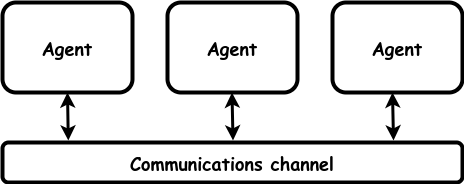

The diagram above was exported from draw.io. Its source (the exported page's mxGraphModel, read from the mxfile embedded in the PNG):
<mxGraphModel dx="1434" dy="711" grid="1" gridSize="10" guides="1" tooltips="1" connect="1" arrows="1" fold="1" page="1" pageScale="1" pageWidth="850" pageHeight="1100" math="0" shadow="0">
  <root>
    <mxCell id="0" />
    <mxCell id="1" parent="0" />
    <mxCell id="xQ7bwQ33YjKnyQMFS1gX-1" value="&lt;b style=&quot;font-size: 18px;&quot;&gt;Agent&lt;br&gt;&lt;/b&gt;" style="rounded=1;whiteSpace=wrap;html=1;strokeWidth=4;fontFamily=Comic Sans MS;fontSize=18;" vertex="1" parent="1">
      <mxGeometry x="260" y="210" width="130" height="90" as="geometry" />
    </mxCell>
    <mxCell id="xQ7bwQ33YjKnyQMFS1gX-2" value="&lt;b style=&quot;font-size: 18px;&quot;&gt;Agent&lt;br&gt;&lt;/b&gt;" style="rounded=1;whiteSpace=wrap;html=1;strokeWidth=4;fontFamily=Comic Sans MS;fontSize=18;" vertex="1" parent="1">
      <mxGeometry x="425" y="210" width="130" height="90" as="geometry" />
    </mxCell>
    <mxCell id="xQ7bwQ33YjKnyQMFS1gX-3" value="&lt;b style=&quot;font-size: 18px;&quot;&gt;Agent&lt;br&gt;&lt;/b&gt;" style="rounded=1;whiteSpace=wrap;html=1;strokeWidth=4;fontFamily=Comic Sans MS;fontSize=18;" vertex="1" parent="1">
      <mxGeometry x="590" y="210" width="130" height="90" as="geometry" />
    </mxCell>
    <mxCell id="xQ7bwQ33YjKnyQMFS1gX-4" value="&lt;b style=&quot;font-size: 18px;&quot;&gt;Communications channel&lt;br&gt;&lt;/b&gt;" style="rounded=1;whiteSpace=wrap;html=1;strokeWidth=4;fontFamily=Comic Sans MS;fontSize=18;" vertex="1" parent="1">
      <mxGeometry x="260" y="350" width="460" height="40" as="geometry" />
    </mxCell>
    <mxCell id="xQ7bwQ33YjKnyQMFS1gX-5" value="" style="endArrow=classic;startArrow=classic;html=1;rounded=0;strokeWidth=3;endFill=1;entryX=0.5;entryY=1;entryDx=0;entryDy=0;exitX=0.143;exitY=-0.05;exitDx=0;exitDy=0;exitPerimeter=0;" edge="1" parent="1" source="xQ7bwQ33YjKnyQMFS1gX-4" target="xQ7bwQ33YjKnyQMFS1gX-1">
      <mxGeometry width="50" height="50" relative="1" as="geometry">
        <mxPoint x="610" y="705" as="sourcePoint" />
        <mxPoint x="550" y="705" as="targetPoint" />
      </mxGeometry>
    </mxCell>
    <mxCell id="xQ7bwQ33YjKnyQMFS1gX-6" value="" style="endArrow=classic;startArrow=classic;html=1;rounded=0;strokeWidth=3;endFill=1;entryX=0.5;entryY=1;entryDx=0;entryDy=0;exitX=0.143;exitY=-0.05;exitDx=0;exitDy=0;exitPerimeter=0;" edge="1" parent="1">
      <mxGeometry width="50" height="50" relative="1" as="geometry">
        <mxPoint x="490.5" y="348" as="sourcePoint" />
        <mxPoint x="489.5" y="300" as="targetPoint" />
      </mxGeometry>
    </mxCell>
    <mxCell id="xQ7bwQ33YjKnyQMFS1gX-7" value="" style="endArrow=classic;startArrow=classic;html=1;rounded=0;strokeWidth=3;endFill=1;entryX=0.5;entryY=1;entryDx=0;entryDy=0;exitX=0.143;exitY=-0.05;exitDx=0;exitDy=0;exitPerimeter=0;" edge="1" parent="1">
      <mxGeometry width="50" height="50" relative="1" as="geometry">
        <mxPoint x="651" y="348" as="sourcePoint" />
        <mxPoint x="650" y="300" as="targetPoint" />
      </mxGeometry>
    </mxCell>
  </root>
</mxGraphModel>